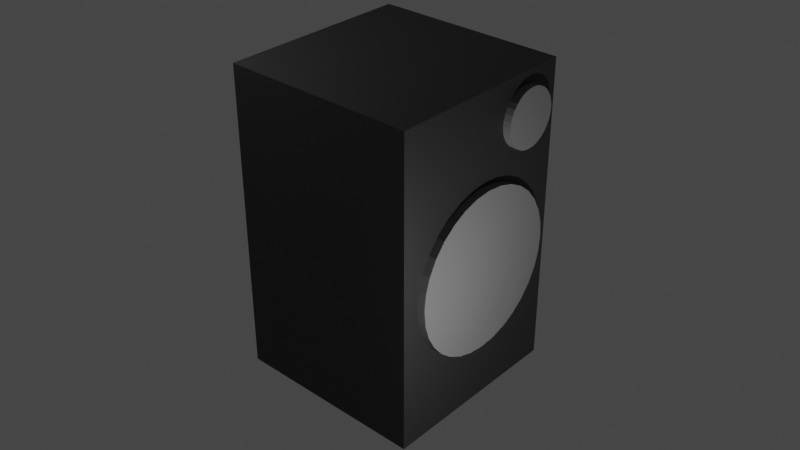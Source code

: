# Source: speaker.blend  (saved by Blender 2.82.7; exported with 4.5.12 LTS)
import bpy
from mathutils import Matrix  # noqa: F401  (used for matrix-valued properties, if any)

bpy.ops.wm.read_factory_settings(use_empty=True)
scene = bpy.context.scene
scene.name = 'Scene'

# ---- collections
col_collection = bpy.data.collections.new('Collection'); scene.collection.children.link(col_collection)

# ---- materials (node trees are filled in below, after node groups)
mat_body = bpy.data.materials.new('Body')
mat_body.use_transparent_shadow = False
mat_gray = bpy.data.materials.new('Gray')
mat_gray.use_transparent_shadow = False

# ---- material node trees
mat_body.use_nodes = True; mat_body.node_tree.nodes.clear()
_N = mat_body.node_tree.nodes; _L = mat_body.node_tree.links
n0 = _N.new('ShaderNodeOutputMaterial'); n0.name = 'Material Output'; n0.location = (300, 300)
n1 = _N.new('ShaderNodeBsdfPrincipled'); n1.name = 'Principled BSDF'; n1.location = (10, 300)
n1.distribution = 'GGX'
n1.subsurface_method = 'BURLEY'
n1.inputs[0].default_value = (0.01787, 0.01787, 0.01787, 1.0)
n1.inputs[3].default_value = 1.45
n1.inputs[27].default_value = (0.0, 0.0, 0.0, 1.0)
n1.inputs[28].default_value = 1.0
_L.new(n1.outputs[0], n0.inputs[0])
n0.is_active_output = True
mat_gray.use_nodes = True; mat_gray.node_tree.nodes.clear()
_N = mat_gray.node_tree.nodes; _L = mat_gray.node_tree.links
n0 = _N.new('ShaderNodeOutputMaterial'); n0.name = 'Material Output'; n0.location = (300, 300)
n1 = _N.new('ShaderNodeBsdfPrincipled'); n1.name = 'Principled BSDF'; n1.location = (10, 300)
n1.distribution = 'GGX'
n1.subsurface_method = 'BURLEY'
n1.inputs[0].default_value = (0.1557, 0.1557, 0.1557, 1.0)
n1.inputs[3].default_value = 1.45
n1.inputs[27].default_value = (0.0, 0.0, 0.0, 1.0)
n1.inputs[28].default_value = 1.0
_L.new(n1.outputs[0], n0.inputs[0])
n0.is_active_output = True

# ---- world
world_world = bpy.data.worlds.new('World'); scene.world = world_world
world_world.use_nodes = True; world_world.node_tree.nodes.clear()
_N = world_world.node_tree.nodes; _L = world_world.node_tree.links
n0 = _N.new('ShaderNodeOutputWorld'); n0.name = 'World Output'; n0.location = (300, 300)
n1 = _N.new('ShaderNodeBackground'); n1.name = 'Background'; n1.location = (10, 300)
n1.inputs[0].default_value = (0.05088, 0.05088, 0.05088, 1.0)
_L.new(n1.outputs[0], n0.inputs[0])
n0.is_active_output = True
world_world.color = (0.05088, 0.05088, 0.05088)
world_world.use_sun_shadow = False
world_world.sun_shadow_jitter_overblur = 0.0

# ---- cameras
cam_camera = bpy.data.cameras.new('Camera')
cam_camera.clip_end = 100.0
cam_camera.ortho_scale = 7.314

# ---- lights
light_light = bpy.data.lights.new('Light', 'POINT')
light_light.transmission_factor = 0.0
light_light.energy = 1000.0
light_light.shadow_soft_size = 0.1
light_light.shadow_maximum_resolution = 0.006
light_light.use_absolute_resolution = True
light_light_002 = bpy.data.lights.new('Light.002', 'POINT')
light_light_002.transmission_factor = 0.0
light_light_002.energy = 1000.0
light_light_002.shadow_soft_size = 0.1
light_light_002.shadow_maximum_resolution = 0.006
light_light_002.use_absolute_resolution = True
light_light_004 = bpy.data.lights.new('Light.004', 'POINT')
light_light_004.transmission_factor = 0.0
light_light_004.energy = 1000.0
light_light_004.shadow_soft_size = 0.1
light_light_004.shadow_maximum_resolution = 0.006
light_light_004.use_absolute_resolution = True

# ---- meshes
me_cube_001 = bpy.data.meshes.new('Cube.001')
me_cube_001.from_pydata([(-1.0, -1.0, -1.0), (-1.0, -1.0, 1.0), (-1.0, 1.0, -1.0), (-1.0, 1.0, 1.0), (1.0, -1.0, -1.0), (1.0, -1.0, 1.0), (1.0, 1.0, -1.0), (1.0, 1.0, 1.0)], [], [(0, 1, 3, 2), (2, 3, 7, 6), (6, 7, 5, 4), (4, 5, 1, 0), (2, 6, 4, 0), (7, 3, 1, 5)])
_uv = me_cube_001.uv_layers.new(name='UVMap')
_uv.uv.foreach_set('vector', [0.375, 0.0, 0.625, 0.0, 0.625, 0.25, 0.375, 0.25, 0.375, 0.25, 0.625, 0.25, 0.625, 0.5, 0.375, 0.5, 0.375, 0.5, 0.625, 0.5, 0.625, 0.75, 0.375, 0.75, 0.375, 0.75, 0.625, 0.75, 0.625, 1.0, 0.375, 1.0, 0.125, 0.5, 0.375, 0.5, 0.375, 0.75, 0.125, 0.75, 0.625, 0.5, 0.875, 0.5, 0.875, 0.75, 0.625, 0.75])
me_cube_001.materials.append(mat_body)
me_cube_001.use_remesh_fix_poles = True
me_cube_001.use_remesh_preserve_attributes = False
me_cube_001.use_mirror_vertex_groups = False
me_cube_001.update()
me_cylinder = bpy.data.meshes.new('Cylinder')
me_cylinder.from_pydata([(0.0, 1.0, -1.0), (0.0, 1.0, 1.0), (0.1951, 0.9808, -1.0), (0.1951, 0.9808, 1.0), (0.3827, 0.9239, -1.0), (0.3827, 0.9239, 1.0), (0.5556, 0.8315, -1.0), (0.5556, 0.8315, 1.0), (0.7071, 0.7071, -1.0), (0.7071, 0.7071, 1.0), (0.8315, 0.5556, -1.0), (0.8315, 0.5556, 1.0), (0.9239, 0.3827, -1.0), (0.9239, 0.3827, 1.0), (0.9808, 0.1951, -1.0), (0.9808, 0.1951, 1.0), (1.0, 7.55e-08, -1.0), (1.0, 7.55e-08, 1.0), (0.9808, -0.1951, -1.0), (0.9808, -0.1951, 1.0), (0.9239, -0.3827, -1.0), (0.9239, -0.3827, 1.0), (0.8315, -0.5556, -1.0), (0.8315, -0.5556, 1.0), (0.7071, -0.7071, -1.0), (0.7071, -0.7071, 1.0), (0.5556, -0.8315, -1.0), (0.5556, -0.8315, 1.0), (0.3827, -0.9239, -1.0), (0.3827, -0.9239, 1.0), (0.1951, -0.9808, -1.0), (0.1951, -0.9808, 1.0), (-3.258e-07, -1.0, -1.0), (-3.258e-07, -1.0, 1.0), (-0.1951, -0.9808, -1.0), (-0.1951, -0.9808, 1.0), (-0.3827, -0.9239, -1.0), (-0.3827, -0.9239, 1.0), (-0.5556, -0.8315, -1.0), (-0.5556, -0.8315, 1.0), (-0.7071, -0.7071, -1.0), (-0.7071, -0.7071, 1.0), (-0.8315, -0.5556, -1.0), (-0.8315, -0.5556, 1.0), (-0.9239, -0.3827, -1.0), (-0.9239, -0.3827, 1.0), (-0.9808, -0.1951, -1.0), (-0.9808, -0.1951, 1.0), (-1.0, 9.656e-07, -1.0), (-1.0, 9.656e-07, 1.0), (-0.9808, 0.1951, -1.0), (-0.9808, 0.1951, 1.0), (-0.9239, 0.3827, -1.0), (-0.9239, 0.3827, 1.0), (-0.8315, 0.5556, -1.0), (-0.8315, 0.5556, 1.0), (-0.7071, 0.7071, -1.0), (-0.7071, 0.7071, 1.0), (-0.5556, 0.8315, -1.0), (-0.5556, 0.8315, 1.0), (-0.3827, 0.9239, -1.0), (-0.3827, 0.9239, 1.0), (-0.1951, 0.9808, -1.0), (-0.1951, 0.9808, 1.0)], [], [(0, 1, 3, 2), (2, 3, 5, 4), (4, 5, 7, 6), (6, 7, 9, 8), (8, 9, 11, 10), (10, 11, 13, 12), (12, 13, 15, 14), (14, 15, 17, 16), (16, 17, 19, 18), (18, 19, 21, 20), (20, 21, 23, 22), (22, 23, 25, 24), (24, 25, 27, 26), (26, 27, 29, 28), (28, 29, 31, 30), (30, 31, 33, 32), (32, 33, 35, 34), (34, 35, 37, 36), (36, 37, 39, 38), (38, 39, 41, 40), (40, 41, 43, 42), (42, 43, 45, 44), (44, 45, 47, 46), (46, 47, 49, 48), (48, 49, 51, 50), (50, 51, 53, 52), (52, 53, 55, 54), (54, 55, 57, 56), (56, 57, 59, 58), (58, 59, 61, 60), (3, 1, 63, 61, 59, 57, 55, 53, 51, 49, 47, 45, 43, 41, 39, 37, 35, 33, 31, 29, 27, 25, 23, 21, 19, 17, 15, 13, 11, 9, 7, 5), (60, 61, 63, 62), (62, 63, 1, 0), (0, 2, 4, 6, 8, 10, 12, 14, 16, 18, 20, 22, 24, 26, 28, 30, 32, 34, 36, 38, 40, 42, 44, 46, 48, 50, 52, 54, 56, 58, 60, 62)])
_uv = me_cylinder.uv_layers.new(name='UVMap')
_uv.uv.foreach_set('vector', [1.0, 0.5, 1.0, 1.0, 0.9688, 1.0, 0.9688, 0.5, 0.9688, 0.5, 0.9688, 1.0, 0.9375, 1.0, 0.9375, 0.5, 0.9375, 0.5, 0.9375, 1.0, 0.9062, 1.0, 0.9062, 0.5, 0.9062, 0.5, 0.9062, 1.0, 0.875, 1.0, 0.875, 0.5, 0.875, 0.5, 0.875, 1.0, 0.8438, 1.0, 0.8438, 0.5, 0.8438, 0.5, 0.8438, 1.0, 0.8125, 1.0, 0.8125, 0.5, 0.8125, 0.5, 0.8125, 1.0, 0.7812, 1.0, 0.7812, 0.5, 0.7812, 0.5, 0.7812, 1.0, 0.75, 1.0, 0.75, 0.5, 0.75, 0.5, 0.75, 1.0, 0.7188, 1.0, 0.7188, 0.5, 0.7188, 0.5, 0.7188, 1.0, 0.6875, 1.0, 0.6875, 0.5, 0.6875, 0.5, 0.6875, 1.0, 0.6562, 1.0, 0.6562, 0.5, 0.6562, 0.5, 0.6562, 1.0, 0.625, 1.0, 0.625, 0.5, 0.625, 0.5, 0.625, 1.0, 0.5938, 1.0, 0.5938, 0.5, 0.5938, 0.5, 0.5938, 1.0, 0.5625, 1.0, 0.5625, 0.5, 0.5625, 0.5, 0.5625, 1.0, 0.5312, 1.0, 0.5312, 0.5, 0.5312, 0.5, 0.5312, 1.0, 0.5, 1.0, 0.5, 0.5, 0.5, 0.5, 0.5, 1.0, 0.4688, 1.0, 0.4688, 0.5, 0.4688, 0.5, 0.4688, 1.0, 0.4375, 1.0, 0.4375, 0.5, 0.4375, 0.5, 0.4375, 1.0, 0.4062, 1.0, 0.4062, 0.5, 0.4062, 0.5, 0.4062, 1.0, 0.375, 1.0, 0.375, 0.5, 0.375, 0.5, 0.375, 1.0, 0.3438, 1.0, 0.3438, 0.5, 0.3438, 0.5, 0.3438, 1.0, 0.3125, 1.0, 0.3125, 0.5, 0.3125, 0.5, 0.3125, 1.0, 0.2812, 1.0, 0.2812, 0.5, 0.2812, 0.5, 0.2812, 1.0, 0.25, 1.0, 0.25, 0.5, 0.25, 0.5, 0.25, 1.0, 0.2188, 1.0, 0.2188, 0.5, 0.2188, 0.5, 0.2188, 1.0, 0.1875, 1.0, 0.1875, 0.5, 0.1875, 0.5, 0.1875, 1.0, 0.1562, 1.0, 0.1562, 0.5, 0.1562, 0.5, 0.1562, 1.0, 0.125, 1.0, 0.125, 0.5, 0.125, 0.5, 0.125, 1.0, 0.09375, 1.0, 0.09375, 0.5, 0.09375, 0.5, 0.09375, 1.0, 0.0625, 1.0, 0.0625, 0.5, 0.2968, 0.4854, 0.25, 0.49, 0.2032, 0.4854, 0.1582, 0.4717, 0.1167, 0.4496, 0.08029, 0.4197, 0.05045, 0.3833, 0.02827, 0.3418, 0.01461, 0.2968, 0.01, 0.25, 0.01461, 0.2032, 0.02827, 0.1582, 0.05045, 0.1167, 0.08029, 0.08029, 0.1167, 0.05045, 0.1582, 0.02827, 0.2032, 0.01461, 0.25, 0.01, 0.2968, 0.01461, 0.3418, 0.02827, 0.3833, 0.05045, 0.4197, 0.08029, 0.4496, 0.1167, 0.4717, 0.1582, 0.4854, 0.2032, 0.49, 0.25, 0.4854, 0.2968, 0.4717, 0.3418, 0.4496, 0.3833, 0.4197, 0.4197, 0.3833, 0.4496, 0.3418, 0.4717, 0.0625, 0.5, 0.0625, 1.0, 0.03125, 1.0, 0.03125, 0.5, 0.03125, 0.5, 0.03125, 1.0, 0.0, 1.0, 0.0, 0.5, 0.75, 0.49, 0.7968, 0.4854, 0.8418, 0.4717, 0.8833, 0.4496, 0.9197, 0.4197, 0.9496, 0.3833, 0.9717, 0.3418, 0.9854, 0.2968, 0.99, 0.25, 0.9854, 0.2032, 0.9717, 0.1582, 0.9496, 0.1167, 0.9197, 0.08029, 0.8833, 0.05045, 0.8418, 0.02827, 0.7968, 0.01461, 0.75, 0.01, 0.7032, 0.01461, 0.6582, 0.02827, 0.6167, 0.05045, 0.5803, 0.08029, 0.5504, 0.1167, 0.5283, 0.1582, 0.5146, 0.2032, 0.51, 0.25, 0.5146, 0.2968, 0.5283, 0.3418, 0.5504, 0.3833, 0.5803, 0.4197, 0.6167, 0.4496, 0.6582, 0.4717, 0.7032, 0.4854])
me_cylinder.materials.append(mat_gray)
me_cylinder.use_remesh_fix_poles = True
me_cylinder.use_remesh_preserve_attributes = False
me_cylinder.use_mirror_vertex_groups = False
me_cylinder.update()
me_cylinder_001 = bpy.data.meshes.new('Cylinder.001')
me_cylinder_001.from_pydata([(0.0, 1.0, -1.0), (0.0, 1.0, 1.0), (0.1951, 0.9808, -1.0), (0.1951, 0.9808, 1.0), (0.3827, 0.9239, -1.0), (0.3827, 0.9239, 1.0), (0.5556, 0.8315, -1.0), (0.5556, 0.8315, 1.0), (0.7071, 0.7071, -1.0), (0.7071, 0.7071, 1.0), (0.8315, 0.5556, -1.0), (0.8315, 0.5556, 1.0), (0.9239, 0.3827, -1.0), (0.9239, 0.3827, 1.0), (0.9808, 0.1951, -1.0), (0.9808, 0.1951, 1.0), (1.0, 7.55e-08, -1.0), (1.0, 7.55e-08, 1.0), (0.9808, -0.1951, -1.0), (0.9808, -0.1951, 1.0), (0.9239, -0.3827, -1.0), (0.9239, -0.3827, 1.0), (0.8315, -0.5556, -1.0), (0.8315, -0.5556, 1.0), (0.7071, -0.7071, -1.0), (0.7071, -0.7071, 1.0), (0.5556, -0.8315, -1.0), (0.5556, -0.8315, 1.0), (0.3827, -0.9239, -1.0), (0.3827, -0.9239, 1.0), (0.1951, -0.9808, -1.0), (0.1951, -0.9808, 1.0), (-3.258e-07, -1.0, -1.0), (-3.258e-07, -1.0, 1.0), (-0.1951, -0.9808, -1.0), (-0.1951, -0.9808, 1.0), (-0.3827, -0.9239, -1.0), (-0.3827, -0.9239, 1.0), (-0.5556, -0.8315, -1.0), (-0.5556, -0.8315, 1.0), (-0.7071, -0.7071, -1.0), (-0.7071, -0.7071, 1.0), (-0.8315, -0.5556, -1.0), (-0.8315, -0.5556, 1.0), (-0.9239, -0.3827, -1.0), (-0.9239, -0.3827, 1.0), (-0.9808, -0.1951, -1.0), (-0.9808, -0.1951, 1.0), (-1.0, 9.656e-07, -1.0), (-1.0, 9.656e-07, 1.0), (-0.9808, 0.1951, -1.0), (-0.9808, 0.1951, 1.0), (-0.9239, 0.3827, -1.0), (-0.9239, 0.3827, 1.0), (-0.8315, 0.5556, -1.0), (-0.8315, 0.5556, 1.0), (-0.7071, 0.7071, -1.0), (-0.7071, 0.7071, 1.0), (-0.5556, 0.8315, -1.0), (-0.5556, 0.8315, 1.0), (-0.3827, 0.9239, -1.0), (-0.3827, 0.9239, 1.0), (-0.1951, 0.9808, -1.0), (-0.1951, 0.9808, 1.0)], [], [(0, 1, 3, 2), (2, 3, 5, 4), (4, 5, 7, 6), (6, 7, 9, 8), (8, 9, 11, 10), (10, 11, 13, 12), (12, 13, 15, 14), (14, 15, 17, 16), (16, 17, 19, 18), (18, 19, 21, 20), (20, 21, 23, 22), (22, 23, 25, 24), (24, 25, 27, 26), (26, 27, 29, 28), (28, 29, 31, 30), (30, 31, 33, 32), (32, 33, 35, 34), (34, 35, 37, 36), (36, 37, 39, 38), (38, 39, 41, 40), (40, 41, 43, 42), (42, 43, 45, 44), (44, 45, 47, 46), (46, 47, 49, 48), (48, 49, 51, 50), (50, 51, 53, 52), (52, 53, 55, 54), (54, 55, 57, 56), (56, 57, 59, 58), (58, 59, 61, 60), (3, 1, 63, 61, 59, 57, 55, 53, 51, 49, 47, 45, 43, 41, 39, 37, 35, 33, 31, 29, 27, 25, 23, 21, 19, 17, 15, 13, 11, 9, 7, 5), (60, 61, 63, 62), (62, 63, 1, 0), (0, 2, 4, 6, 8, 10, 12, 14, 16, 18, 20, 22, 24, 26, 28, 30, 32, 34, 36, 38, 40, 42, 44, 46, 48, 50, 52, 54, 56, 58, 60, 62)])
_uv = me_cylinder_001.uv_layers.new(name='UVMap')
_uv.uv.foreach_set('vector', [1.0, 0.5, 1.0, 1.0, 0.9688, 1.0, 0.9688, 0.5, 0.9688, 0.5, 0.9688, 1.0, 0.9375, 1.0, 0.9375, 0.5, 0.9375, 0.5, 0.9375, 1.0, 0.9062, 1.0, 0.9062, 0.5, 0.9062, 0.5, 0.9062, 1.0, 0.875, 1.0, 0.875, 0.5, 0.875, 0.5, 0.875, 1.0, 0.8438, 1.0, 0.8438, 0.5, 0.8438, 0.5, 0.8438, 1.0, 0.8125, 1.0, 0.8125, 0.5, 0.8125, 0.5, 0.8125, 1.0, 0.7812, 1.0, 0.7812, 0.5, 0.7812, 0.5, 0.7812, 1.0, 0.75, 1.0, 0.75, 0.5, 0.75, 0.5, 0.75, 1.0, 0.7188, 1.0, 0.7188, 0.5, 0.7188, 0.5, 0.7188, 1.0, 0.6875, 1.0, 0.6875, 0.5, 0.6875, 0.5, 0.6875, 1.0, 0.6562, 1.0, 0.6562, 0.5, 0.6562, 0.5, 0.6562, 1.0, 0.625, 1.0, 0.625, 0.5, 0.625, 0.5, 0.625, 1.0, 0.5938, 1.0, 0.5938, 0.5, 0.5938, 0.5, 0.5938, 1.0, 0.5625, 1.0, 0.5625, 0.5, 0.5625, 0.5, 0.5625, 1.0, 0.5312, 1.0, 0.5312, 0.5, 0.5312, 0.5, 0.5312, 1.0, 0.5, 1.0, 0.5, 0.5, 0.5, 0.5, 0.5, 1.0, 0.4688, 1.0, 0.4688, 0.5, 0.4688, 0.5, 0.4688, 1.0, 0.4375, 1.0, 0.4375, 0.5, 0.4375, 0.5, 0.4375, 1.0, 0.4062, 1.0, 0.4062, 0.5, 0.4062, 0.5, 0.4062, 1.0, 0.375, 1.0, 0.375, 0.5, 0.375, 0.5, 0.375, 1.0, 0.3438, 1.0, 0.3438, 0.5, 0.3438, 0.5, 0.3438, 1.0, 0.3125, 1.0, 0.3125, 0.5, 0.3125, 0.5, 0.3125, 1.0, 0.2812, 1.0, 0.2812, 0.5, 0.2812, 0.5, 0.2812, 1.0, 0.25, 1.0, 0.25, 0.5, 0.25, 0.5, 0.25, 1.0, 0.2188, 1.0, 0.2188, 0.5, 0.2188, 0.5, 0.2188, 1.0, 0.1875, 1.0, 0.1875, 0.5, 0.1875, 0.5, 0.1875, 1.0, 0.1562, 1.0, 0.1562, 0.5, 0.1562, 0.5, 0.1562, 1.0, 0.125, 1.0, 0.125, 0.5, 0.125, 0.5, 0.125, 1.0, 0.09375, 1.0, 0.09375, 0.5, 0.09375, 0.5, 0.09375, 1.0, 0.0625, 1.0, 0.0625, 0.5, 0.2968, 0.4854, 0.25, 0.49, 0.2032, 0.4854, 0.1582, 0.4717, 0.1167, 0.4496, 0.08029, 0.4197, 0.05045, 0.3833, 0.02827, 0.3418, 0.01461, 0.2968, 0.01, 0.25, 0.01461, 0.2032, 0.02827, 0.1582, 0.05045, 0.1167, 0.08029, 0.08029, 0.1167, 0.05045, 0.1582, 0.02827, 0.2032, 0.01461, 0.25, 0.01, 0.2968, 0.01461, 0.3418, 0.02827, 0.3833, 0.05045, 0.4197, 0.08029, 0.4496, 0.1167, 0.4717, 0.1582, 0.4854, 0.2032, 0.49, 0.25, 0.4854, 0.2968, 0.4717, 0.3418, 0.4496, 0.3833, 0.4197, 0.4197, 0.3833, 0.4496, 0.3418, 0.4717, 0.0625, 0.5, 0.0625, 1.0, 0.03125, 1.0, 0.03125, 0.5, 0.03125, 0.5, 0.03125, 1.0, 0.0, 1.0, 0.0, 0.5, 0.75, 0.49, 0.7968, 0.4854, 0.8418, 0.4717, 0.8833, 0.4496, 0.9197, 0.4197, 0.9496, 0.3833, 0.9717, 0.3418, 0.9854, 0.2968, 0.99, 0.25, 0.9854, 0.2032, 0.9717, 0.1582, 0.9496, 0.1167, 0.9197, 0.08029, 0.8833, 0.05045, 0.8418, 0.02827, 0.7968, 0.01461, 0.75, 0.01, 0.7032, 0.01461, 0.6582, 0.02827, 0.6167, 0.05045, 0.5803, 0.08029, 0.5504, 0.1167, 0.5283, 0.1582, 0.5146, 0.2032, 0.51, 0.25, 0.5146, 0.2968, 0.5283, 0.3418, 0.5504, 0.3833, 0.5803, 0.4197, 0.6167, 0.4496, 0.6582, 0.4717, 0.7032, 0.4854])
me_cylinder_001.materials.append(mat_gray)
me_cylinder_001.use_remesh_fix_poles = True
me_cylinder_001.use_remesh_preserve_attributes = False
me_cylinder_001.use_mirror_vertex_groups = False
me_cylinder_001.update()

# ---- objects
ob_light = bpy.data.objects.new('Light', light_light)
ob_camera = bpy.data.objects.new('Camera', cam_camera)
ob_cube = bpy.data.objects.new('Cube', me_cube_001)
ob_cylinder = bpy.data.objects.new('Cylinder', me_cylinder)
ob_cylinder_001 = bpy.data.objects.new('Cylinder.001', me_cylinder_001)
ob_light_002 = bpy.data.objects.new('Light.002', light_light_002)
ob_light_001 = bpy.data.objects.new('Light.001', light_light_004)

# ---- transforms, parenting, visibility, modifiers, constraints
ob_light.location = (3.118, 6.684, 3.812)
ob_light.rotation_euler = (0.6503, 0.05522, 1.866)
ob_light.lock_rotations_4d = False
ob_light.empty_display_type = 'ARROWS'
ob_light.color = (0.0, 0.0, 0.0, 0.0)
ob_light.lineart.crease_threshold = 0.0
ob_camera.location = (16.91, 14.59, 17.45)
ob_camera.rotation_euler = (1.029, 0.0005173, 2.306)
ob_camera.lock_rotations_4d = False
ob_camera.empty_display_type = 'ARROWS'
ob_camera.color = (0.0, 0.0, 0.0, 0.0)
ob_camera.display_type = 'WIRE'
ob_camera.lineart.crease_threshold = 0.0
ob_cube.location = (0.2808, -0.5816, 4.079)
ob_cube.scale = (2.484, 2.484, 4.013)
ob_cube.lineart.crease_threshold = 0.0
ob_cylinder.location = (-1.119, 1.363, 7.049)
ob_cylinder.rotation_euler = (1.571, -0.0, 0.0)
ob_cylinder.scale = (0.7361, 0.7361, 0.7361)
ob_cylinder.lineart.crease_threshold = 0.0
ob_cylinder_001.location = (0.2701, 0.03318, 3.758)
ob_cylinder_001.rotation_euler = (1.571, -0.0, 0.0)
ob_cylinder_001.scale = (2.072, 2.072, 2.072)
ob_cylinder_001.lineart.crease_threshold = 0.0
ob_light_002.location = (4.554, -5.434, 13.36)
ob_light_002.rotation_euler = (0.6503, 0.05522, 1.866)
ob_light_002.lock_rotations_4d = False
ob_light_002.empty_display_type = 'ARROWS'
ob_light_002.color = (0.0, 0.0, 0.0, 0.0)
ob_light_002.lineart.crease_threshold = 0.0
ob_light_001.location = (-5.973, 0.4558, 2.187)
ob_light_001.rotation_euler = (0.6503, 0.05522, 1.866)
ob_light_001.lock_rotations_4d = False
ob_light_001.empty_display_type = 'ARROWS'
ob_light_001.color = (0.0, 0.0, 0.0, 0.0)
ob_light_001.lineart.crease_threshold = 0.0

# ---- collection membership
col_collection.objects.link(ob_light)
col_collection.objects.link(ob_camera)
col_collection.objects.link(ob_cube)
col_collection.objects.link(ob_cylinder)
col_collection.objects.link(ob_cylinder_001)
col_collection.objects.link(ob_light_002)
col_collection.objects.link(ob_light_001)

# ---- scene / render settings (as saved in the file)
scene.camera = ob_camera
scene.frame_start = 1; scene.frame_end = 250; scene.frame_set(1)
scene.render.engine = 'BLENDER_EEVEE_NEXT'
scene.cycles.use_denoising = False
scene.cycles.samples = 128
scene.cycles.sampling_pattern = 'TABULATED_SOBOL'
scene.cycles.use_adaptive_sampling = False
scene.cycles.use_light_tree = False
scene.view_settings.view_transform = 'Filmic'
bpy.context.view_layer.update()
